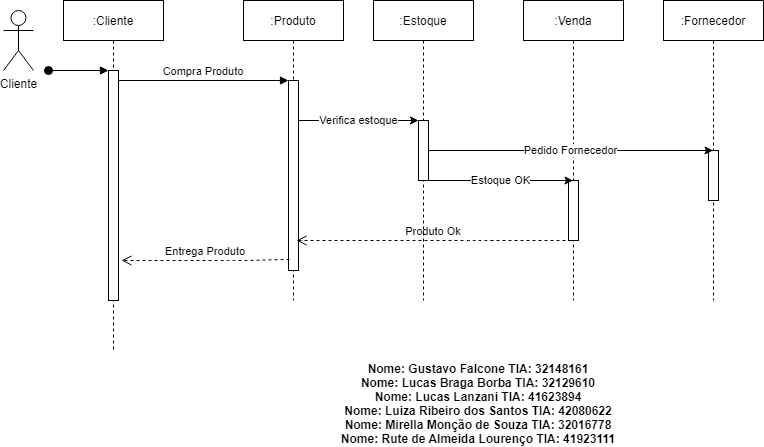

The diagram above was exported from draw.io. Its source (the exported page's mxGraphModel, read from the mxfile embedded in the PNG):
<mxGraphModel dx="868" dy="450" grid="1" gridSize="10" guides="1" tooltips="1" connect="1" arrows="1" fold="1" page="1" pageScale="1" pageWidth="850" pageHeight="1100" math="0" shadow="0">
  <root>
    <mxCell id="0" />
    <mxCell id="1" parent="0" />
    <mxCell id="zP3Ge6JjvFbCZfvAx8pX-1" value=":Cliente" style="shape=umlLifeline;perimeter=lifelinePerimeter;container=1;collapsible=0;recursiveResize=0;rounded=0;shadow=0;strokeWidth=1;" vertex="1" parent="1">
      <mxGeometry x="120" y="80" width="100" height="350" as="geometry" />
    </mxCell>
    <mxCell id="zP3Ge6JjvFbCZfvAx8pX-2" value="" style="points=[];perimeter=orthogonalPerimeter;rounded=0;shadow=0;strokeWidth=1;" vertex="1" parent="zP3Ge6JjvFbCZfvAx8pX-1">
      <mxGeometry x="45" y="70" width="10" height="230" as="geometry" />
    </mxCell>
    <mxCell id="zP3Ge6JjvFbCZfvAx8pX-3" value="" style="verticalAlign=bottom;startArrow=oval;endArrow=block;startSize=8;shadow=0;strokeWidth=1;" edge="1" parent="zP3Ge6JjvFbCZfvAx8pX-1" target="zP3Ge6JjvFbCZfvAx8pX-2">
      <mxGeometry relative="1" as="geometry">
        <mxPoint x="-15" y="70" as="sourcePoint" />
      </mxGeometry>
    </mxCell>
    <mxCell id="zP3Ge6JjvFbCZfvAx8pX-4" value=":Produto" style="shape=umlLifeline;perimeter=lifelinePerimeter;container=1;collapsible=0;recursiveResize=0;rounded=0;shadow=0;strokeWidth=1;" vertex="1" parent="1">
      <mxGeometry x="300" y="80" width="100" height="300" as="geometry" />
    </mxCell>
    <mxCell id="zP3Ge6JjvFbCZfvAx8pX-5" value="" style="points=[];perimeter=orthogonalPerimeter;rounded=0;shadow=0;strokeWidth=1;" vertex="1" parent="zP3Ge6JjvFbCZfvAx8pX-4">
      <mxGeometry x="45" y="80" width="10" height="190" as="geometry" />
    </mxCell>
    <mxCell id="zP3Ge6JjvFbCZfvAx8pX-6" value="Produto Ok" style="verticalAlign=bottom;endArrow=open;dashed=1;endSize=8;exitX=0.3;exitY=1;shadow=0;strokeWidth=1;exitDx=0;exitDy=0;exitPerimeter=0;entryX=0.53;entryY=0.8;entryDx=0;entryDy=0;entryPerimeter=0;" edge="1" parent="1" source="zP3Ge6JjvFbCZfvAx8pX-11" target="zP3Ge6JjvFbCZfvAx8pX-4">
      <mxGeometry relative="1" as="geometry">
        <mxPoint x="275" y="236" as="targetPoint" />
        <Array as="points">
          <mxPoint x="540" y="320" />
          <mxPoint x="530" y="320" />
        </Array>
      </mxGeometry>
    </mxCell>
    <mxCell id="zP3Ge6JjvFbCZfvAx8pX-7" value="Compra Produto" style="verticalAlign=bottom;endArrow=block;entryX=0;entryY=0;shadow=0;strokeWidth=1;" edge="1" parent="1" source="zP3Ge6JjvFbCZfvAx8pX-2" target="zP3Ge6JjvFbCZfvAx8pX-5">
      <mxGeometry relative="1" as="geometry">
        <mxPoint x="275" y="160" as="sourcePoint" />
      </mxGeometry>
    </mxCell>
    <mxCell id="zP3Ge6JjvFbCZfvAx8pX-8" value=":Estoque" style="shape=umlLifeline;perimeter=lifelinePerimeter;container=1;collapsible=0;recursiveResize=0;rounded=0;shadow=0;strokeWidth=1;" vertex="1" parent="1">
      <mxGeometry x="430" y="80" width="100" height="300" as="geometry" />
    </mxCell>
    <mxCell id="zP3Ge6JjvFbCZfvAx8pX-9" value="" style="points=[];perimeter=orthogonalPerimeter;rounded=0;shadow=0;strokeWidth=1;" vertex="1" parent="zP3Ge6JjvFbCZfvAx8pX-8">
      <mxGeometry x="45" y="120" width="10" height="60" as="geometry" />
    </mxCell>
    <mxCell id="zP3Ge6JjvFbCZfvAx8pX-10" value=":Venda" style="shape=umlLifeline;perimeter=lifelinePerimeter;container=1;collapsible=0;recursiveResize=0;rounded=0;shadow=0;strokeWidth=1;" vertex="1" parent="1">
      <mxGeometry x="580" y="80" width="100" height="300" as="geometry" />
    </mxCell>
    <mxCell id="zP3Ge6JjvFbCZfvAx8pX-11" value="" style="points=[];perimeter=orthogonalPerimeter;rounded=0;shadow=0;strokeWidth=1;" vertex="1" parent="zP3Ge6JjvFbCZfvAx8pX-10">
      <mxGeometry x="45" y="180" width="10" height="60" as="geometry" />
    </mxCell>
    <mxCell id="zP3Ge6JjvFbCZfvAx8pX-12" value="Cliente" style="shape=umlActor;verticalLabelPosition=bottom;verticalAlign=top;html=1;" vertex="1" parent="1">
      <mxGeometry x="60" y="90" width="30" height="60" as="geometry" />
    </mxCell>
    <mxCell id="zP3Ge6JjvFbCZfvAx8pX-13" value="Verifica estoque" style="edgeStyle=orthogonalEdgeStyle;rounded=0;orthogonalLoop=1;jettySize=auto;html=1;" edge="1" parent="1" source="zP3Ge6JjvFbCZfvAx8pX-5" target="zP3Ge6JjvFbCZfvAx8pX-9">
      <mxGeometry relative="1" as="geometry">
        <Array as="points">
          <mxPoint x="400" y="200" />
          <mxPoint x="400" y="200" />
        </Array>
      </mxGeometry>
    </mxCell>
    <mxCell id="zP3Ge6JjvFbCZfvAx8pX-14" value="Entrega Produto" style="verticalAlign=bottom;endArrow=open;dashed=1;endSize=8;shadow=0;strokeWidth=1;entryX=1.3;entryY=0.826;entryDx=0;entryDy=0;entryPerimeter=0;exitX=0.1;exitY=0.942;exitDx=0;exitDy=0;exitPerimeter=0;" edge="1" parent="1" source="zP3Ge6JjvFbCZfvAx8pX-5" target="zP3Ge6JjvFbCZfvAx8pX-2">
      <mxGeometry relative="1" as="geometry">
        <mxPoint x="180" y="340" as="targetPoint" />
        <mxPoint x="340" y="340" as="sourcePoint" />
        <Array as="points">
          <mxPoint x="300" y="340" />
          <mxPoint x="280" y="340" />
        </Array>
      </mxGeometry>
    </mxCell>
    <mxCell id="zP3Ge6JjvFbCZfvAx8pX-15" value=":Fornecedor" style="shape=umlLifeline;perimeter=lifelinePerimeter;container=1;collapsible=0;recursiveResize=0;rounded=0;shadow=0;strokeWidth=1;" vertex="1" parent="1">
      <mxGeometry x="720" y="80" width="100" height="300" as="geometry" />
    </mxCell>
    <mxCell id="zP3Ge6JjvFbCZfvAx8pX-16" value="" style="points=[];perimeter=orthogonalPerimeter;rounded=0;shadow=0;strokeWidth=1;" vertex="1" parent="zP3Ge6JjvFbCZfvAx8pX-15">
      <mxGeometry x="45" y="150" width="10" height="50" as="geometry" />
    </mxCell>
    <mxCell id="zP3Ge6JjvFbCZfvAx8pX-17" value="Estoque OK" style="edgeStyle=orthogonalEdgeStyle;rounded=0;orthogonalLoop=1;jettySize=auto;html=1;" edge="1" parent="1" source="zP3Ge6JjvFbCZfvAx8pX-9" target="zP3Ge6JjvFbCZfvAx8pX-10">
      <mxGeometry relative="1" as="geometry">
        <Array as="points">
          <mxPoint x="570" y="260" />
          <mxPoint x="570" y="260" />
        </Array>
      </mxGeometry>
    </mxCell>
    <mxCell id="zP3Ge6JjvFbCZfvAx8pX-18" value="Pedido Fornecedor" style="edgeStyle=orthogonalEdgeStyle;rounded=0;orthogonalLoop=1;jettySize=auto;html=1;" edge="1" parent="1" source="zP3Ge6JjvFbCZfvAx8pX-9" target="zP3Ge6JjvFbCZfvAx8pX-15">
      <mxGeometry relative="1" as="geometry" />
    </mxCell>
    <mxCell id="zP3Ge6JjvFbCZfvAx8pX-20" value="Nome: Gustavo Falcone TIA: 32148161&#10;Nome: Lucas Braga Borba TIA: 32129610&#10;Nome: Lucas Lanzani TIA: 41623894&#10;Nome: Luiza Ribeiro dos Santos TIA: 42080622&#10;Nome: Mirella Monção de Souza TIA: 32016778&#10;Nome: Rute de Almeida Lourenço TIA: 41923111" style="text;align=center;fontStyle=1;verticalAlign=middle;spacingLeft=3;spacingRight=3;strokeColor=none;rotatable=0;points=[[0,0.5],[1,0.5]];portConstraint=eastwest;" vertex="1" parent="1">
      <mxGeometry x="520" y="460" width="30" height="46" as="geometry" />
    </mxCell>
  </root>
</mxGraphModel>